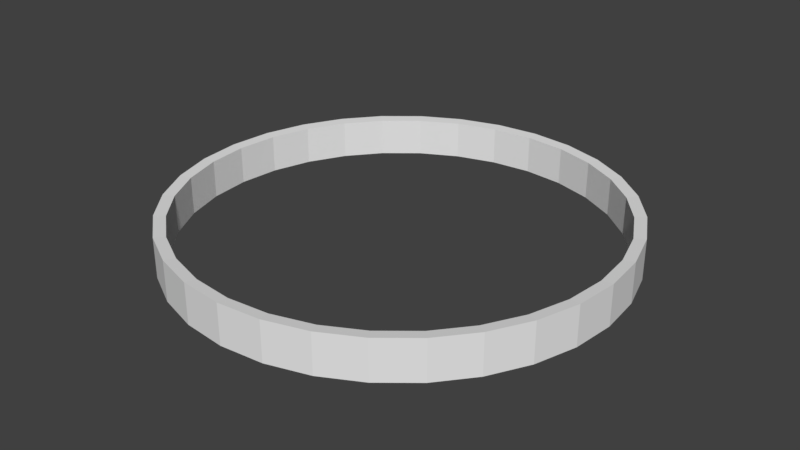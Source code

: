 # Source: ring.blend  (saved by Blender 2.77.0; exported with 4.5.12 LTS)
import bpy
from mathutils import Matrix  # noqa: F401  (used for matrix-valued properties, if any)

bpy.ops.wm.read_factory_settings(use_empty=True)
scene = bpy.context.scene
scene.name = 'Scene'

# ---- collections
col_collection_1 = bpy.data.collections.new('Collection 1'); scene.collection.children.link(col_collection_1)

# ---- world
world_world = bpy.data.worlds.new('World'); scene.world = world_world
world_world.color = (0.05088, 0.05088, 0.05088)
world_world.use_sun_shadow = False
world_world.sun_shadow_jitter_overblur = 0.0
world_world.cycles.sampling_method = 'MANUAL'

# ---- meshes
me_circle_002 = bpy.data.meshes.new('Circle.002')
me_circle_002.from_pydata([(0.0, 1.0, 0.0), (-0.1951, 0.9808, 0.0), (-0.3827, 0.9239, 0.0), (-0.5556, 0.8315, 0.0), (-0.7071, 0.7071, 0.0), (-0.8315, 0.5556, 0.0), (-0.9239, 0.3827, 0.0), (-0.9808, 0.1951, 0.0), (-1.0, 7.55e-08, 0.0), (-0.9808, -0.1951, 0.0), (-0.9239, -0.3827, 0.0), (-0.8315, -0.5556, 0.0), (-0.7071, -0.7071, 0.0), (-0.5556, -0.8315, 0.0), (-0.3827, -0.9239, 0.0), (-0.1951, -0.9808, 0.0), (3.258e-07, -1.0, 0.0), (0.1951, -0.9808, 0.0), (0.3827, -0.9239, 0.0), (0.5556, -0.8315, 0.0), (0.7071, -0.7071, 0.0), (0.8315, -0.5556, 0.0), (0.9239, -0.3827, 0.0), (0.9808, -0.1951, 0.0), (1.0, 9.656e-07, 0.0), (0.9808, 0.1951, 0.0), (0.9239, 0.3827, 0.0), (0.8315, 0.5556, 0.0), (0.7071, 0.7071, 0.0), (0.5556, 0.8315, 0.0), (0.3827, 0.9239, 0.0), (0.1951, 0.9808, 0.0), (0.0, 1.0, 0.18), (-0.1951, 0.9808, 0.18), (-0.3827, 0.9239, 0.18), (-0.5556, 0.8315, 0.18), (-0.7071, 0.7071, 0.18), (-0.8315, 0.5556, 0.18), (-0.9239, 0.3827, 0.18), (-0.9808, 0.1951, 0.18), (-1.0, 7.55e-08, 0.18), (-0.9808, -0.1951, 0.18), (-0.9239, -0.3827, 0.18), (-0.8315, -0.5556, 0.18), (-0.7071, -0.7071, 0.18), (-0.5556, -0.8315, 0.18), (-0.3827, -0.9239, 0.18), (-0.1951, -0.9808, 0.18), (3.258e-07, -1.0, 0.18), (0.1951, -0.9808, 0.18), (0.3827, -0.9239, 0.18), (0.5556, -0.8315, 0.18), (0.7071, -0.7071, 0.18), (0.8315, -0.5556, 0.18), (0.9239, -0.3827, 0.18), (0.9808, -0.1951, 0.18), (1.0, 9.656e-07, 0.18), (0.9808, 0.1951, 0.18), (0.9239, 0.3827, 0.18), (0.8315, 0.5556, 0.18), (0.7071, 0.7071, 0.18), (0.5556, 0.8315, 0.18), (0.3827, 0.9239, 0.18), (0.1951, 0.9808, 0.18), (-0.1851, 0.9307, 0.004591), (-6.07e-09, 0.949, 0.004591), (-0.3632, 0.8767, 0.004591), (-0.5272, 0.789, 0.004591), (-0.671, 0.671, 0.004591), (-0.789, 0.5272, 0.004591), (-0.8767, 0.3632, 0.004591), (-0.9307, 0.1851, 0.004591), (-0.949, 8.614e-08, 0.004591), (-0.9307, -0.1851, 0.004591), (-0.8767, -0.3632, 0.004591), (-0.789, -0.5272, 0.004591), (-0.671, -0.671, 0.004591), (-0.5272, -0.789, 0.004591), (-0.3632, -0.8767, 0.004591), (-0.1851, -0.9307, 0.004591), (3.031e-07, -0.949, 0.004591), (0.1851, -0.9307, 0.004591), (0.3632, -0.8767, 0.004591), (0.5272, -0.789, 0.004591), (0.671, -0.671, 0.004591), (0.789, -0.5272, 0.004591), (0.8767, -0.3632, 0.004591), (0.9307, -0.1851, 0.004591), (0.949, 9.308e-07, 0.004591), (0.9307, 0.1851, 0.004591), (0.8767, 0.3632, 0.004591), (0.789, 0.5272, 0.004591), (0.671, 0.671, 0.004591), (0.5272, 0.789, 0.004591), (0.3632, 0.8767, 0.004591), (0.1851, 0.9307, 0.004591), (-0.1851, 0.9307, 0.1754), (-6.07e-09, 0.949, 0.1754), (-0.3632, 0.8767, 0.1754), (-0.5272, 0.789, 0.1754), (-0.671, 0.671, 0.1754), (-0.789, 0.5272, 0.1754), (-0.8767, 0.3632, 0.1754), (-0.9307, 0.1851, 0.1754), (-0.949, 8.614e-08, 0.1754), (-0.9307, -0.1851, 0.1754), (-0.8767, -0.3632, 0.1754), (-0.789, -0.5272, 0.1754), (-0.671, -0.671, 0.1754), (-0.5272, -0.789, 0.1754), (-0.3632, -0.8767, 0.1754), (-0.1851, -0.9307, 0.1754), (3.031e-07, -0.949, 0.1754), (0.1851, -0.9307, 0.1754), (0.3632, -0.8767, 0.1754), (0.5272, -0.789, 0.1754), (0.671, -0.671, 0.1754), (0.789, -0.5272, 0.1754), (0.8767, -0.3632, 0.1754), (0.9307, -0.1851, 0.1754), (0.949, 9.308e-07, 0.1754), (0.9307, 0.1851, 0.1754), (0.8767, 0.3632, 0.1754), (0.789, 0.5272, 0.1754), (0.671, 0.671, 0.1754), (0.5272, 0.789, 0.1754), (0.3632, 0.8767, 0.1754), (0.1851, 0.9307, 0.1754)], [], [(3, 35, 36, 4), (30, 62, 63, 31), (17, 49, 50, 18), (4, 36, 37, 5), (31, 63, 32, 0), (18, 50, 51, 19), (5, 37, 38, 6), (19, 51, 52, 20), (6, 38, 39, 7), (20, 52, 53, 21), (7, 39, 40, 8), (21, 53, 54, 22), (8, 40, 41, 9), (22, 54, 55, 23), (9, 41, 42, 10), (23, 55, 56, 24), (10, 42, 43, 11), (24, 56, 57, 25), (11, 43, 44, 12), (25, 57, 58, 26), (12, 44, 45, 13), (26, 58, 59, 27), (13, 45, 46, 14), (0, 32, 33, 1), (27, 59, 60, 28), (14, 46, 47, 15), (1, 33, 34, 2), (28, 60, 61, 29), (15, 47, 48, 16), (2, 34, 35, 3), (29, 61, 62, 30), (16, 48, 49, 17), (67, 68, 100, 99), (94, 95, 127, 126), (81, 82, 114, 113), (68, 69, 101, 100), (95, 65, 97, 127), (82, 83, 115, 114), (69, 70, 102, 101), (83, 84, 116, 115), (70, 71, 103, 102), (84, 85, 117, 116), (71, 72, 104, 103), (85, 86, 118, 117), (72, 73, 105, 104), (86, 87, 119, 118), (73, 74, 106, 105), (87, 88, 120, 119), (74, 75, 107, 106), (88, 89, 121, 120), (75, 76, 108, 107), (89, 90, 122, 121), (76, 77, 109, 108), (90, 91, 123, 122), (77, 78, 110, 109), (65, 64, 96, 97), (91, 92, 124, 123), (78, 79, 111, 110), (64, 66, 98, 96), (92, 93, 125, 124), (79, 80, 112, 111), (66, 67, 99, 98), (93, 94, 126, 125), (80, 81, 113, 112), (55, 54, 118, 119), (28, 29, 93, 92), (2, 3, 67, 66), (56, 55, 119, 120), (29, 30, 94, 93), (3, 4, 68, 67), (57, 56, 120, 121), (30, 31, 95, 94), (4, 5, 69, 68), (58, 57, 121, 122), (31, 0, 65, 95), (5, 6, 70, 69), (59, 58, 122, 123), (33, 32, 97, 96), (6, 7, 71, 70), (60, 59, 123, 124), (34, 33, 96, 98), (7, 8, 72, 71), (61, 60, 124, 125), (35, 34, 98, 99), (8, 9, 73, 72), (62, 61, 125, 126), (36, 35, 99, 100), (9, 10, 74, 73), (63, 62, 126, 127), (37, 36, 100, 101), (10, 11, 75, 74), (32, 63, 127, 97), (38, 37, 101, 102), (11, 12, 76, 75), (39, 38, 102, 103), (12, 13, 77, 76), (40, 39, 103, 104), (13, 14, 78, 77), (41, 40, 104, 105), (14, 15, 79, 78), (42, 41, 105, 106), (15, 16, 80, 79), (43, 42, 106, 107), (16, 17, 81, 80), (44, 43, 107, 108), (17, 18, 82, 81), (45, 44, 108, 109), (18, 19, 83, 82), (46, 45, 109, 110), (19, 20, 84, 83), (47, 46, 110, 111), (20, 21, 85, 84), (48, 47, 111, 112), (21, 22, 86, 85), (49, 48, 112, 113), (22, 23, 87, 86), (50, 49, 113, 114), (23, 24, 88, 87), (51, 50, 114, 115), (24, 25, 89, 88), (52, 51, 115, 116), (25, 26, 90, 89), (53, 52, 116, 117), (26, 27, 91, 90), (0, 1, 64, 65), (54, 53, 117, 118), (27, 28, 92, 91), (1, 2, 66, 64)])
me_circle_002.use_remesh_preserve_volume = False
me_circle_002.use_remesh_preserve_attributes = False
me_circle_002.use_mirror_vertex_groups = False
me_circle_002.update()

# ---- objects
ob_circle = bpy.data.objects.new('Circle', me_circle_002)

# ---- transforms, parenting, visibility, modifiers, constraints
ob_circle.location = (0.7114, 0.3954, -0.4014)
ob_circle.lineart.crease_threshold = 0.0

# ---- collection membership
col_collection_1.objects.link(ob_circle)

# ---- scene / render settings (as saved in the file)
scene.frame_start = 1; scene.frame_end = 250; scene.frame_set(1)
scene.render.engine = 'BLENDER_EEVEE_NEXT'
scene.render.resolution_percentage = 50
scene.render.dither_intensity = 0.0
scene.cycles.use_denoising = False
scene.cycles.samples = 128
scene.cycles.sampling_pattern = 'TABULATED_SOBOL'
scene.cycles.light_sampling_threshold = 0.0
scene.cycles.use_adaptive_sampling = False
scene.cycles.use_light_tree = False
scene.cycles.blur_glossy = 0.0
scene.cycles.sample_clamp_indirect = 0.0
scene.view_settings.view_transform = 'Standard'
bpy.context.view_layer.update()

# ---- added for rendering (the .blend has no active camera and no usable light): camera, sun
cam_auto = bpy.data.cameras.new('AutoCamera')
cam_auto.lens = 50.0
cam_auto.sensor_width = 36.0
cam_auto.clip_end = 1000.0
ob_auto_camera = bpy.data.objects.new('AutoCamera', cam_auto)
scene.collection.objects.link(ob_auto_camera)
ob_auto_camera.location = (3.33367, -2.75122, 1.7864)
ob_auto_camera.rotation_euler = (1.09748, -7.21219e-08, 0.694738)
scene.camera = ob_auto_camera
light_auto_sun = bpy.data.lights.new('AutoSun', 'SUN')
light_auto_sun.energy = 3.0
light_auto_sun.angle = 0.0523599
ob_auto_sun = bpy.data.objects.new('AutoSun', light_auto_sun)
scene.collection.objects.link(ob_auto_sun)
ob_auto_sun.rotation_euler = (0.872665, 0.174533, 0.523599)
bpy.context.view_layer.update()
